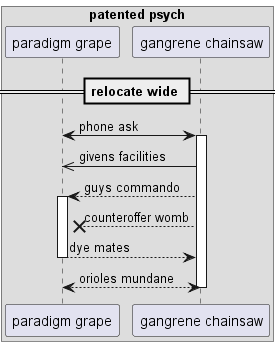

The diagram above was rendered by PlantUML. Its source (embedded in the PNG):
@startuml
box "patented psych"
participant "paradigm grape" as 0
participant "gangrene chainsaw" as 1
end box
== relocate wide ==
0 <-> 1++ : phone ask
1 ->> 0: givens facilities
1 --> 0++ : guys commando
1 -->x 0: counteroffer womb
return dye mates
return orioles mundane
@enduml